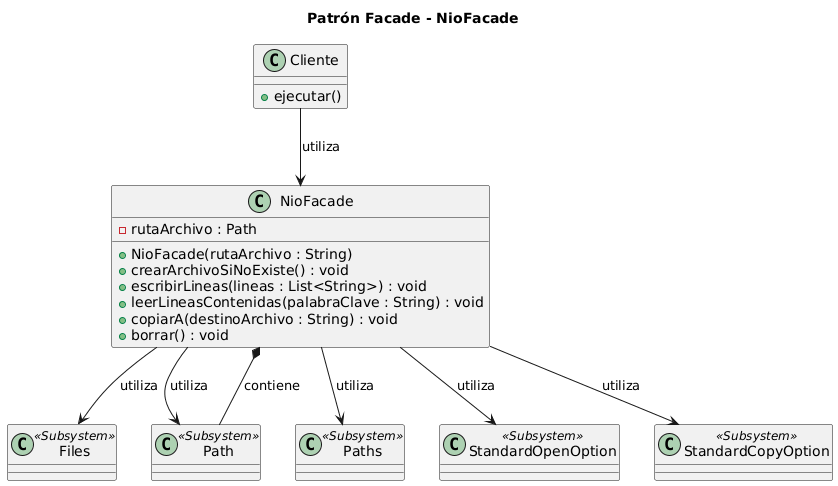

The diagram above was rendered by PlantUML. Its source (embedded in the PNG):
@startuml
title Patrón Facade - NioFacade

class Cliente {
    + ejecutar()
}

class NioFacade {
    - rutaArchivo : Path
    + NioFacade(rutaArchivo : String)
    + crearArchivoSiNoExiste() : void
    + escribirLineas(lineas : List<String>) : void
    + leerLineasContenidas(palabraClave : String) : void
    + copiarA(destinoArchivo : String) : void
    + borrar() : void
}

class Files <<Subsystem>>
class Path <<Subsystem>>
class Paths <<Subsystem>>
class StandardOpenOption <<Subsystem>>
class StandardCopyOption <<Subsystem>>

Cliente --> NioFacade : utiliza

NioFacade --> Files : utiliza
NioFacade --> Path : utiliza
NioFacade --> Paths : utiliza
NioFacade --> StandardOpenOption : utiliza
NioFacade --> StandardCopyOption : utiliza

NioFacade *-- Path : contiene
@enduml